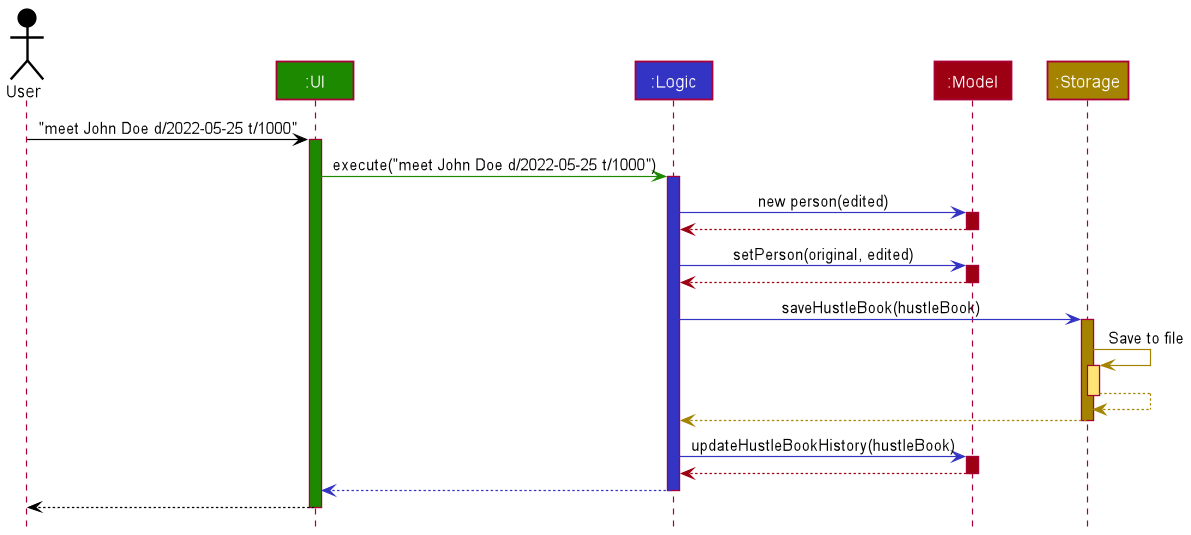

The diagram above was rendered by PlantUML. Its source (embedded in the PNG):
@startuml
!include style.puml

Actor User as user USER_COLOR
Participant ":UI" as ui UI_COLOR
Participant ":Logic" as logic LOGIC_COLOR
Participant ":Model" as model MODEL_COLOR
Participant ":Storage" as storage STORAGE_COLOR

user -[USER_COLOR]> ui : "meet John Doe d/2022-05-25 t/1000"
activate ui UI_COLOR

ui -[UI_COLOR]> logic : execute("meet John Doe d/2022-05-25 t/1000")
activate logic LOGIC_COLOR

logic -[LOGIC_COLOR]> model : new person(edited)
activate model MODEL_COLOR

model -[MODEL_COLOR]-> logic
deactivate model

logic -[LOGIC_COLOR]> model : setPerson(original, edited)
activate model MODEL_COLOR

model -[MODEL_COLOR]-> logic
deactivate model

logic -[LOGIC_COLOR]> storage : saveHustleBook(hustleBook)
activate storage STORAGE_COLOR

storage -[STORAGE_COLOR]> storage : Save to file
activate storage STORAGE_COLOR_T1
storage --[STORAGE_COLOR]> storage
deactivate storage

storage --[STORAGE_COLOR]> logic
deactivate storage

logic -[LOGIC_COLOR]> model : updateHustleBookHistory(hustleBook)
activate model MODEL_COLOR

model --[MODEL_COLOR]> logic
deactivate model

logic --[LOGIC_COLOR]> ui
deactivate logic

ui --[USER_COLOR]> user
deactivate ui
@enduml